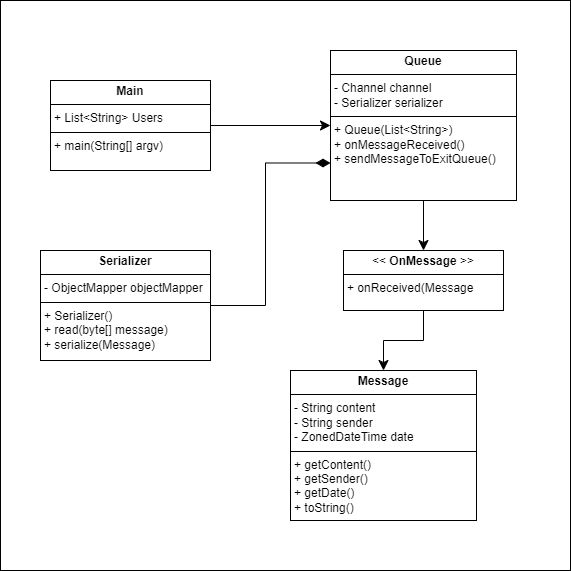

The diagram above was exported from draw.io. Its source (the exported page's mxGraphModel, read from the mxfile embedded in the PNG):
<mxGraphModel dx="1114" dy="600" grid="1" gridSize="10" guides="1" tooltips="1" connect="1" arrows="1" fold="1" page="1" pageScale="1" pageWidth="827" pageHeight="1169" math="0" shadow="0">
  <root>
    <mxCell id="WIyWlLk6GJQsqaUBKTNV-0" />
    <mxCell id="WIyWlLk6GJQsqaUBKTNV-1" parent="WIyWlLk6GJQsqaUBKTNV-0" />
    <mxCell id="ywo_LRkYmnHlY4iFOsv7-0" value="" style="whiteSpace=wrap;html=1;aspect=fixed;" vertex="1" parent="WIyWlLk6GJQsqaUBKTNV-1">
      <mxGeometry x="100" y="120" width="570" height="570" as="geometry" />
    </mxCell>
    <mxCell id="KcZemxyTG3F4o5NaVoVf-6" style="edgeStyle=orthogonalEdgeStyle;rounded=0;orthogonalLoop=1;jettySize=auto;html=1;entryX=0;entryY=0.5;entryDx=0;entryDy=0;endSize=8;" parent="WIyWlLk6GJQsqaUBKTNV-1" source="KcZemxyTG3F4o5NaVoVf-1" target="KcZemxyTG3F4o5NaVoVf-2" edge="1">
      <mxGeometry relative="1" as="geometry" />
    </mxCell>
    <mxCell id="KcZemxyTG3F4o5NaVoVf-1" value="&lt;p style=&quot;margin:0px;margin-top:4px;text-align:center;&quot;&gt;&lt;b&gt;Main&lt;/b&gt;&lt;/p&gt;&lt;hr size=&quot;1&quot; style=&quot;border-style:solid;&quot;&gt;&lt;p style=&quot;margin:0px;margin-left:4px;&quot;&gt;+ List&amp;lt;String&amp;gt; Users&lt;/p&gt;&lt;hr size=&quot;1&quot; style=&quot;border-style:solid;&quot;&gt;&lt;p style=&quot;margin:0px;margin-left:4px;&quot;&gt;+&amp;nbsp;&lt;span style=&quot;background-color: initial;&quot; class=&quot;hljs-selector-tag&quot;&gt;main&lt;/span&gt;&lt;span style=&quot;background-color: initial;&quot;&gt;(String[] argv)&lt;/span&gt;&lt;/p&gt;" style="verticalAlign=top;align=left;overflow=fill;html=1;whiteSpace=wrap;" parent="WIyWlLk6GJQsqaUBKTNV-1" vertex="1">
      <mxGeometry x="150" y="200" width="160" height="90" as="geometry" />
    </mxCell>
    <mxCell id="KcZemxyTG3F4o5NaVoVf-7" style="edgeStyle=orthogonalEdgeStyle;rounded=0;orthogonalLoop=1;jettySize=auto;html=1;entryX=0.5;entryY=0;entryDx=0;entryDy=0;endSize=8;" parent="WIyWlLk6GJQsqaUBKTNV-1" source="KcZemxyTG3F4o5NaVoVf-2" target="KcZemxyTG3F4o5NaVoVf-3" edge="1">
      <mxGeometry relative="1" as="geometry" />
    </mxCell>
    <mxCell id="KcZemxyTG3F4o5NaVoVf-2" value="&lt;p style=&quot;margin:0px;margin-top:4px;text-align:center;&quot;&gt;&lt;b&gt;Queue&lt;/b&gt;&lt;br&gt;&lt;/p&gt;&lt;hr size=&quot;1&quot; style=&quot;border-style:solid;&quot;&gt;&lt;p style=&quot;margin:0px;margin-left:4px;&quot;&gt;- Channel channel&lt;/p&gt;&lt;p style=&quot;margin:0px;margin-left:4px;&quot;&gt;-&amp;nbsp;Serializer serializer&lt;/p&gt;&lt;hr size=&quot;1&quot; style=&quot;border-style:solid;&quot;&gt;&lt;p style=&quot;margin:0px;margin-left:4px;&quot;&gt;+ &lt;span class=&quot;hljs-built_in&quot;&gt;Queue&lt;/span&gt;(List&amp;lt;String&amp;gt;)&lt;br&gt;&lt;/p&gt;&lt;p style=&quot;margin:0px;margin-left:4px;&quot;&gt;+ &lt;span class=&quot;hljs-built_in&quot;&gt;onMessageReceived&lt;/span&gt;()&lt;br&gt;&lt;/p&gt;&lt;p style=&quot;margin:0px;margin-left:4px;&quot;&gt;+ &lt;span class=&quot;hljs-built_in&quot;&gt;sendMessageToExitQueue&lt;/span&gt;()&lt;br&gt;&lt;/p&gt;" style="verticalAlign=top;align=left;overflow=fill;html=1;whiteSpace=wrap;" parent="WIyWlLk6GJQsqaUBKTNV-1" vertex="1">
      <mxGeometry x="430" y="170" width="186" height="150" as="geometry" />
    </mxCell>
    <mxCell id="KcZemxyTG3F4o5NaVoVf-8" style="edgeStyle=orthogonalEdgeStyle;rounded=0;orthogonalLoop=1;jettySize=auto;html=1;entryX=0.5;entryY=0;entryDx=0;entryDy=0;endSize=8;" parent="WIyWlLk6GJQsqaUBKTNV-1" source="KcZemxyTG3F4o5NaVoVf-3" target="KcZemxyTG3F4o5NaVoVf-4" edge="1">
      <mxGeometry relative="1" as="geometry" />
    </mxCell>
    <mxCell id="KcZemxyTG3F4o5NaVoVf-3" value="&lt;p style=&quot;margin:0px;margin-top:4px;text-align:center;&quot;&gt;&amp;lt;&amp;lt;&lt;b&gt; OnMessage &lt;/b&gt;&amp;gt;&amp;gt;&lt;/p&gt;&lt;hr size=&quot;1&quot; style=&quot;border-style:solid;&quot;&gt;&lt;p style=&quot;margin:0px;margin-left:4px;&quot;&gt;+ &lt;span class=&quot;hljs-built_in&quot;&gt;onReceived&lt;/span&gt;(Message&lt;br&gt;&lt;/p&gt;" style="verticalAlign=top;align=left;overflow=fill;html=1;whiteSpace=wrap;" parent="WIyWlLk6GJQsqaUBKTNV-1" vertex="1">
      <mxGeometry x="443" y="370" width="160" height="60" as="geometry" />
    </mxCell>
    <mxCell id="KcZemxyTG3F4o5NaVoVf-4" value="&lt;p style=&quot;margin:0px;margin-top:4px;text-align:center;&quot;&gt;&lt;b&gt;Message&lt;/b&gt;&lt;/p&gt;&lt;hr size=&quot;1&quot; style=&quot;border-style:solid;&quot;&gt;&lt;p style=&quot;margin:0px;margin-left:4px;&quot;&gt;-&amp;nbsp;&lt;span style=&quot;background-color: initial;&quot;&gt;String &lt;/span&gt;&lt;span style=&quot;background-color: initial;&quot; class=&quot;hljs-attribute&quot;&gt;content&lt;/span&gt;&lt;/p&gt;&lt;p style=&quot;margin:0px;margin-left:4px;&quot;&gt;-&amp;nbsp;String sender&lt;/p&gt;&lt;p style=&quot;margin:0px;margin-left:4px;&quot;&gt;- ZonedDateTime date&lt;br&gt;&lt;/p&gt;&lt;hr size=&quot;1&quot; style=&quot;border-style:solid;&quot;&gt;&lt;p style=&quot;margin:0px;margin-left:4px;&quot;&gt;+ &lt;span class=&quot;hljs-built_in&quot;&gt;getContent&lt;/span&gt;()&lt;br&gt;&lt;/p&gt;&lt;p style=&quot;margin:0px;margin-left:4px;&quot;&gt;+ &lt;span class=&quot;hljs-built_in&quot;&gt;getSender&lt;/span&gt;()&lt;br&gt;&lt;/p&gt;&lt;p style=&quot;margin:0px;margin-left:4px;&quot;&gt;+ &lt;span class=&quot;hljs-built_in&quot;&gt;getDate&lt;/span&gt;()&lt;br&gt;&lt;/p&gt;&lt;p style=&quot;margin:0px;margin-left:4px;&quot;&gt;+ &lt;span class=&quot;hljs-built_in&quot;&gt;toString&lt;/span&gt;()&lt;br&gt;&lt;/p&gt;" style="verticalAlign=top;align=left;overflow=fill;html=1;whiteSpace=wrap;" parent="WIyWlLk6GJQsqaUBKTNV-1" vertex="1">
      <mxGeometry x="390" y="490" width="186" height="150" as="geometry" />
    </mxCell>
    <mxCell id="KcZemxyTG3F4o5NaVoVf-12" style="edgeStyle=orthogonalEdgeStyle;rounded=0;orthogonalLoop=1;jettySize=auto;html=1;entryX=0;entryY=0.75;entryDx=0;entryDy=0;endArrow=diamondThin;endFill=1;strokeWidth=1;endSize=12;" parent="WIyWlLk6GJQsqaUBKTNV-1" source="KcZemxyTG3F4o5NaVoVf-5" target="KcZemxyTG3F4o5NaVoVf-2" edge="1">
      <mxGeometry relative="1" as="geometry" />
    </mxCell>
    <mxCell id="KcZemxyTG3F4o5NaVoVf-5" value="&lt;p style=&quot;margin:0px;margin-top:4px;text-align:center;&quot;&gt;&lt;b&gt;Serializer&lt;/b&gt;&lt;/p&gt;&lt;hr size=&quot;1&quot; style=&quot;border-style:solid;&quot;&gt;&lt;p style=&quot;margin:0px;margin-left:4px;&quot;&gt;- ObjectMapper objectMapper&lt;/p&gt;&lt;hr size=&quot;1&quot; style=&quot;border-style:solid;&quot;&gt;&lt;p style=&quot;margin:0px;margin-left:4px;&quot;&gt;+ &lt;span class=&quot;hljs-built_in&quot;&gt;Serializer&lt;/span&gt;()&lt;br&gt;&lt;/p&gt;&lt;p style=&quot;margin:0px;margin-left:4px;&quot;&gt;+ &lt;span class=&quot;hljs-built_in&quot;&gt;read&lt;/span&gt;(byte[] message)&lt;br&gt;&lt;/p&gt;&lt;p style=&quot;margin:0px;margin-left:4px;&quot;&gt;+ &lt;span class=&quot;hljs-built_in&quot;&gt;serialize&lt;/span&gt;(Message)&lt;br&gt;&lt;/p&gt;" style="verticalAlign=top;align=left;overflow=fill;html=1;whiteSpace=wrap;" parent="WIyWlLk6GJQsqaUBKTNV-1" vertex="1">
      <mxGeometry x="140" y="370" width="170" height="110" as="geometry" />
    </mxCell>
  </root>
</mxGraphModel>